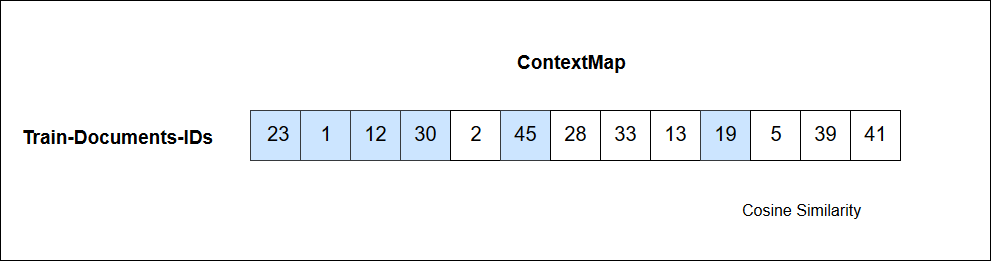

The diagram above was exported from draw.io. Its source (the exported page's mxGraphModel, read from the mxfile embedded in the PNG):
<mxGraphModel dx="1110" dy="573" grid="1" gridSize="10" guides="1" tooltips="1" connect="1" arrows="1" fold="1" page="1" pageScale="1" pageWidth="826" pageHeight="1169" background="#ffffff" math="0" shadow="0">
  <root>
    <mxCell id="0" />
    <mxCell id="1" parent="0" />
    <mxCell id="17" value="" style="whiteSpace=wrap;html=1;shadow=0;fillColor=#ffffff;strokeColor=#000000;" vertex="1" parent="1">
      <mxGeometry y="70" width="990" height="260" as="geometry" />
    </mxCell>
    <mxCell id="2" value="&lt;b&gt;&lt;font style=&quot;font-size: 19px&quot;&gt;ContextMap&lt;/font&gt;&lt;/b&gt;&lt;br&gt;" style="text;html=1;resizable=0;points=[];autosize=1;align=left;verticalAlign=top;spacingTop=-4;" vertex="1" parent="1">
      <mxGeometry x="515" y="120" width="120" height="20" as="geometry" />
    </mxCell>
    <mxCell id="3" value="&lt;font style=&quot;font-size: 20px&quot;&gt;&amp;nbsp;23&lt;/font&gt;&lt;font size=&quot;4&quot;&gt;&lt;br&gt;&lt;/font&gt;" style="whiteSpace=wrap;html=1;shadow=0;fillColor=#cce5ff;strokeColor=#36393d;" vertex="1" parent="1">
      <mxGeometry x="250" y="180" width="50" height="50" as="geometry" />
    </mxCell>
    <mxCell id="4" value="&lt;font style=&quot;font-size: 20px&quot;&gt;1&lt;br&gt;&lt;/font&gt;" style="whiteSpace=wrap;html=1;shadow=0;fillColor=#cce5ff;strokeColor=#36393d;" vertex="1" parent="1">
      <mxGeometry x="300" y="180" width="50" height="50" as="geometry" />
    </mxCell>
    <mxCell id="5" value="&lt;font style=&quot;font-size: 20px&quot;&gt;12&lt;/font&gt;" style="whiteSpace=wrap;html=1;shadow=0;fillColor=#cce5ff;strokeColor=#36393d;" vertex="1" parent="1">
      <mxGeometry x="350" y="180" width="50" height="50" as="geometry" />
    </mxCell>
    <mxCell id="6" value="&lt;font style=&quot;font-size: 20px&quot;&gt;30&lt;/font&gt;" style="whiteSpace=wrap;html=1;shadow=0;fillColor=#cce5ff;strokeColor=#36393d;" vertex="1" parent="1">
      <mxGeometry x="400" y="180" width="50" height="50" as="geometry" />
    </mxCell>
    <mxCell id="7" value="&lt;font style=&quot;font-size: 20px&quot;&gt;2&lt;/font&gt;" style="whiteSpace=wrap;html=1;shadow=0;fillColor=#ffffff;strokeColor=#000000;" vertex="1" parent="1">
      <mxGeometry x="450" y="180" width="50" height="50" as="geometry" />
    </mxCell>
    <mxCell id="8" value="&lt;font style=&quot;font-size: 20px&quot;&gt;45&lt;/font&gt;" style="whiteSpace=wrap;html=1;shadow=0;fillColor=#cce5ff;strokeColor=#36393d;" vertex="1" parent="1">
      <mxGeometry x="500" y="180" width="50" height="50" as="geometry" />
    </mxCell>
    <mxCell id="9" value="&lt;font style=&quot;font-size: 20px&quot;&gt;28&lt;/font&gt;" style="whiteSpace=wrap;html=1;shadow=0;fillColor=#ffffff;strokeColor=#000000;" vertex="1" parent="1">
      <mxGeometry x="550" y="180" width="50" height="50" as="geometry" />
    </mxCell>
    <mxCell id="10" value="&lt;font style=&quot;font-size: 20px&quot;&gt;33&lt;/font&gt;" style="whiteSpace=wrap;html=1;shadow=0;fillColor=#ffffff;strokeColor=#000000;" vertex="1" parent="1">
      <mxGeometry x="600" y="180" width="50" height="50" as="geometry" />
    </mxCell>
    <mxCell id="11" value="&lt;font style=&quot;font-size: 20px&quot;&gt;13&lt;/font&gt;" style="whiteSpace=wrap;html=1;shadow=0;fillColor=#ffffff;strokeColor=#000000;" vertex="1" parent="1">
      <mxGeometry x="650" y="180" width="50" height="50" as="geometry" />
    </mxCell>
    <mxCell id="12" value="&lt;font style=&quot;font-size: 20px&quot;&gt;19&lt;/font&gt;" style="whiteSpace=wrap;html=1;shadow=0;fillColor=#cce5ff;strokeColor=#36393d;" vertex="1" parent="1">
      <mxGeometry x="700" y="180" width="50" height="50" as="geometry" />
    </mxCell>
    <mxCell id="13" value="&lt;font style=&quot;font-size: 20px&quot;&gt;5&lt;/font&gt;" style="whiteSpace=wrap;html=1;shadow=0;fillColor=#ffffff;strokeColor=#000000;" vertex="1" parent="1">
      <mxGeometry x="750" y="180" width="50" height="50" as="geometry" />
    </mxCell>
    <mxCell id="14" value="&lt;font style=&quot;font-size: 20px&quot;&gt;39&lt;/font&gt;" style="whiteSpace=wrap;html=1;shadow=0;fillColor=#ffffff;strokeColor=#000000;" vertex="1" parent="1">
      <mxGeometry x="800" y="180" width="50" height="50" as="geometry" />
    </mxCell>
    <mxCell id="15" value="&lt;font style=&quot;font-size: 20px&quot;&gt;41&lt;/font&gt;" style="whiteSpace=wrap;html=1;shadow=0;fillColor=#ffffff;strokeColor=#000000;" vertex="1" parent="1">
      <mxGeometry x="850" y="180" width="50" height="50" as="geometry" />
    </mxCell>
    <mxCell id="16" value="&lt;b&gt;&lt;font style=&quot;font-size: 19px&quot;&gt;Train-Documents-IDs&lt;/font&gt;&lt;/b&gt;" style="text;html=1;resizable=0;points=[];autosize=1;align=left;verticalAlign=top;spacingTop=-4;" vertex="1" parent="1">
      <mxGeometry x="20" y="195" width="210" height="20" as="geometry" />
    </mxCell>
    <mxCell id="18" value="&lt;font style=&quot;font-size: 16px&quot;&gt;Cosine Similarity&lt;/font&gt;&lt;br&gt;" style="text;html=1;resizable=0;points=[];autosize=1;align=left;verticalAlign=top;spacingTop=-4;" vertex="1" parent="1">
      <mxGeometry x="740" y="270" width="130" height="20" as="geometry" />
    </mxCell>
  </root>
</mxGraphModel>